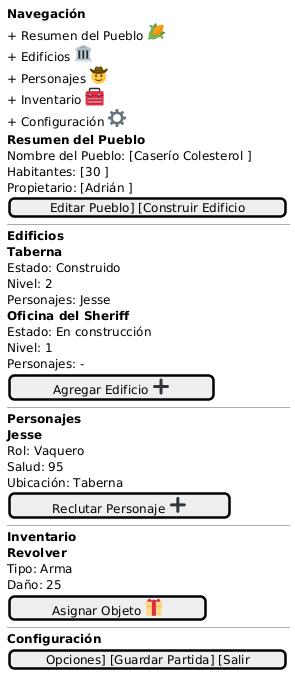

The diagram above was rendered by PlantUML. Its source (embedded in the PNG):
@startsalt
{
  {
    <b>Navegación</b>
    + Resumen del Pueblo <:1F33D:>
    + Edificios <:1F3DB:>
    + Personajes <:1F920:>
    + Inventario <:1F9F0:>
    + Configuración <:2699:>
  }
  |
  {
    <b>Resumen del Pueblo</b>
    Nombre del Pueblo: [Caserío Colesterol ]
    Habitantes: [30 ]
    Propietario: [Adrián ]
    [Editar Pueblo] [Construir Edificio]

    ---

    <b>Edificios</b>
    <b>Taberna</b>
    Estado: Construido
    Nivel: 2
    Personajes: Jesse

    <b>Oficina del Sheriff</b>
    Estado: En construcción
    Nivel: 1
    Personajes: -

    [Agregar Edificio <:2795:>]

    ---

    <b>Personajes</b>
    <b>Jesse</b>
    Rol: Vaquero
    Salud: 95
    Ubicación: Taberna

    [Reclutar Personaje <:2795:>]

    ---

    <b>Inventario</b>
    <b>Revolver</b>
    Tipo: Arma
    Daño: 25

    [Asignar Objeto <:1F381:>]

    ---

    <b>Configuración</b>
    [Opciones] [Guardar Partida] [Salir]
  }
}
@endsalt